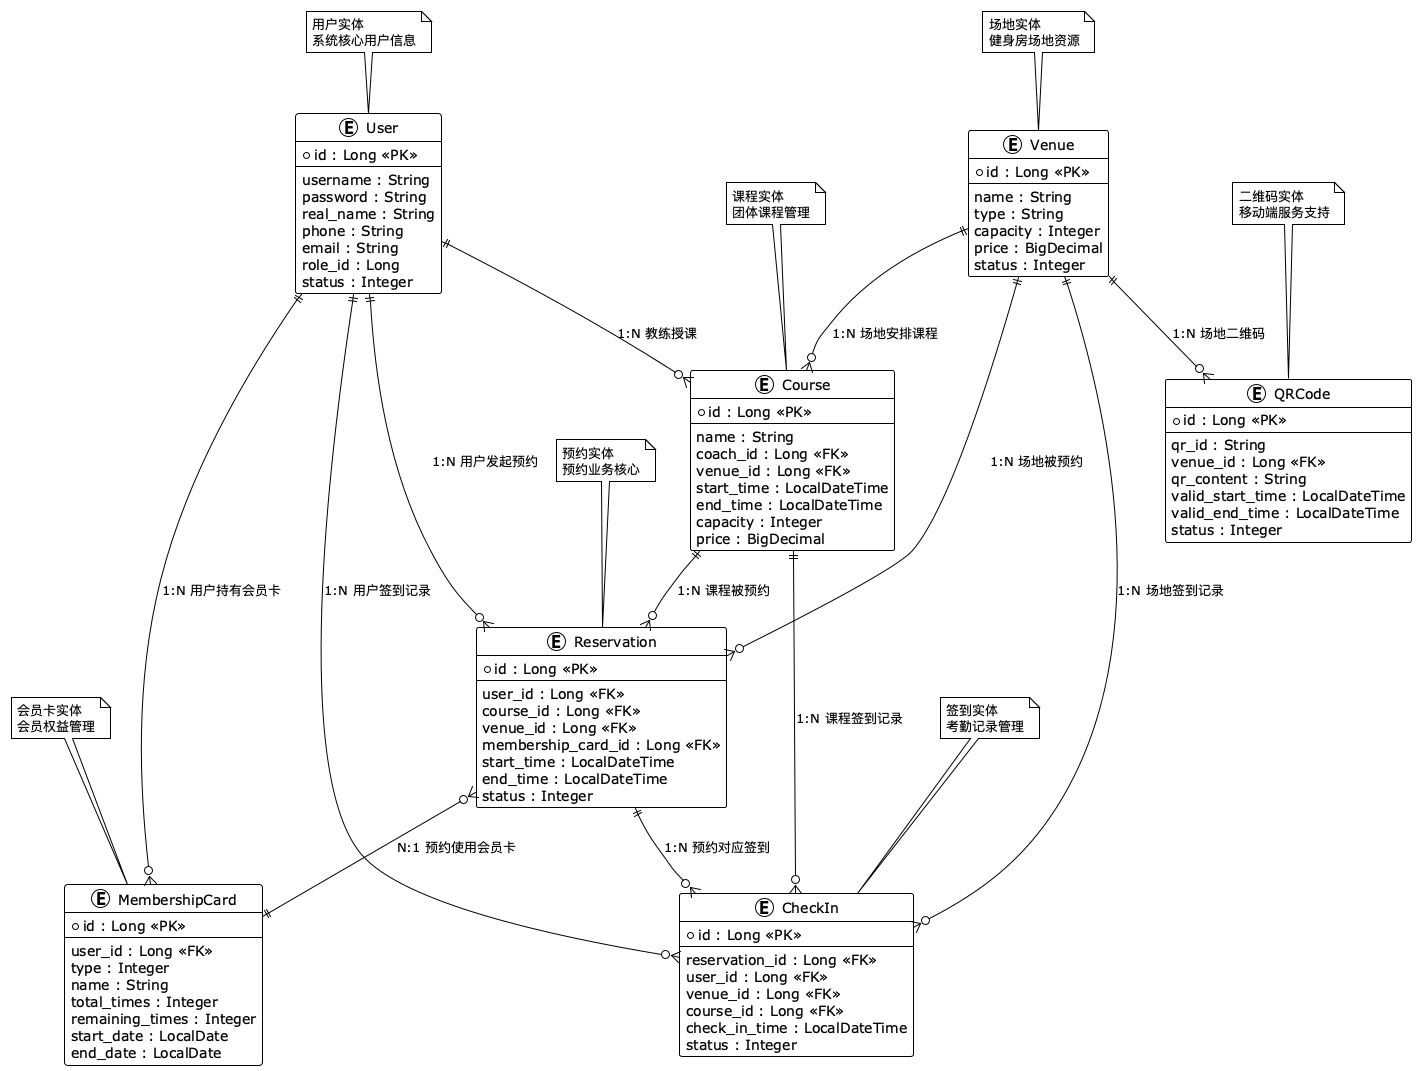

The diagram above was rendered by PlantUML. Its source (embedded in the PNG):
@startuml
!define RECTANGLE class
!theme plain

entity User {
  * id : Long <<PK>>
  --
  username : String
  password : String
  real_name : String
  phone : String
  email : String
  role_id : Long
  status : Integer
}

entity Venue {
  * id : Long <<PK>>
  --
  name : String
  type : String
  capacity : Integer
  price : BigDecimal
  status : Integer
}

entity Reservation {
  * id : Long <<PK>>
  --
  user_id : Long <<FK>>
  course_id : Long <<FK>>
  venue_id : Long <<FK>>
  membership_card_id : Long <<FK>>
  start_time : LocalDateTime
  end_time : LocalDateTime
  status : Integer
}

entity Course {
  * id : Long <<PK>>
  --
  name : String
  coach_id : Long <<FK>>
  venue_id : Long <<FK>>
  start_time : LocalDateTime
  end_time : LocalDateTime
  capacity : Integer
  price : BigDecimal
}

entity MembershipCard {
  * id : Long <<PK>>
  --
  user_id : Long <<FK>>
  type : Integer
  name : String
  total_times : Integer
  remaining_times : Integer
  start_date : LocalDate
  end_date : LocalDate
}

entity CheckIn {
  * id : Long <<PK>>
  --
  reservation_id : Long <<FK>>
  user_id : Long <<FK>>
  venue_id : Long <<FK>>
  course_id : Long <<FK>>
  check_in_time : LocalDateTime
  status : Integer
}

entity QRCode {
  * id : Long <<PK>>
  --
  qr_id : String
  venue_id : Long <<FK>>
  qr_content : String
  valid_start_time : LocalDateTime
  valid_end_time : LocalDateTime
  status : Integer
}

' 关系定义
User ||--o{ Reservation : "1:N 用户发起预约"
User ||--o{ MembershipCard : "1:N 用户持有会员卡"
User ||--o{ CheckIn : "1:N 用户签到记录"
User ||--o{ Course : "1:N 教练授课"

Venue ||--o{ Reservation : "1:N 场地被预约"
Venue ||--o{ Course : "1:N 场地安排课程"
Venue ||--o{ CheckIn : "1:N 场地签到记录"
Venue ||--o{ QRCode : "1:N 场地二维码"

Reservation ||--o{ CheckIn : "1:N 预约对应签到"
Reservation }o--|| MembershipCard : "N:1 预约使用会员卡"

Course ||--o{ Reservation : "1:N 课程被预约"
Course ||--o{ CheckIn : "1:N 课程签到记录"

note top of User : 用户实体\n系统核心用户信息
note top of Venue : 场地实体\n健身房场地资源
note top of Reservation : 预约实体\n预约业务核心
note top of Course : 课程实体\n团体课程管理
note top of MembershipCard : 会员卡实体\n会员权益管理
note top of CheckIn : 签到实体\n考勤记录管理
note top of QRCode : 二维码实体\n移动端服务支持

@enduml